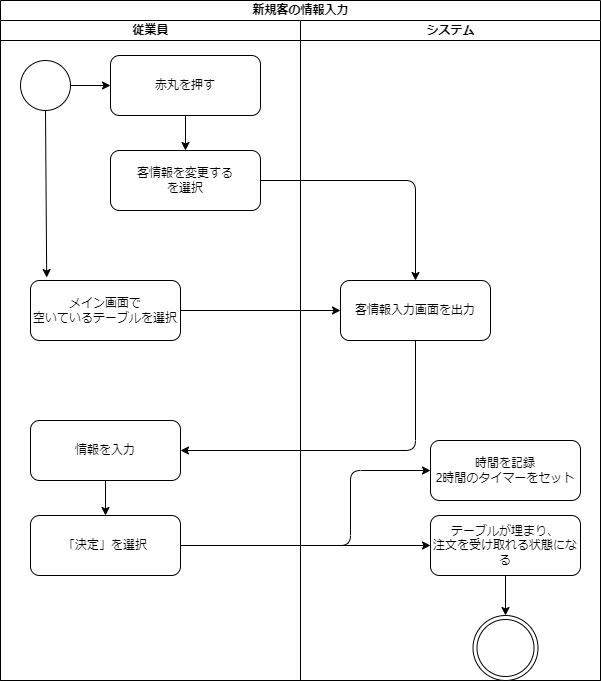

The diagram above was exported from draw.io. Its source (the exported page's mxGraphModel, read from the mxfile embedded in the PNG):
<mxGraphModel dx="1526" dy="549" grid="1" gridSize="10" guides="1" tooltips="1" connect="1" arrows="1" fold="1" page="1" pageScale="1" pageWidth="827" pageHeight="1169" math="0" shadow="0">
  <root>
    <mxCell id="0" />
    <mxCell id="1" parent="0" />
    <mxCell id="3" value="新規客の情報入力" style="swimlane;childLayout=stackLayout;resizeParent=1;resizeParentMax=0;startSize=20;html=1;" parent="1" vertex="1">
      <mxGeometry x="-20" y="80" width="600" height="680" as="geometry" />
    </mxCell>
    <mxCell id="4" value="従業員" style="swimlane;startSize=20;html=1;" parent="3" vertex="1">
      <mxGeometry y="20" width="300" height="660" as="geometry" />
    </mxCell>
    <mxCell id="8" value="" style="ellipse;whiteSpace=wrap;html=1;aspect=fixed;" parent="4" vertex="1">
      <mxGeometry x="20" y="40" width="50" height="50" as="geometry" />
    </mxCell>
    <mxCell id="10" value="メイン画面で&lt;br&gt;空いているテーブルを選択" style="rounded=1;whiteSpace=wrap;html=1;" parent="4" vertex="1">
      <mxGeometry x="30" y="260" width="150" height="60" as="geometry" />
    </mxCell>
    <mxCell id="12" value="" style="endArrow=classic;html=1;exitX=0.5;exitY=1;exitDx=0;exitDy=0;entryX=0.108;entryY=-0.049;entryDx=0;entryDy=0;entryPerimeter=0;" parent="4" source="8" target="10" edge="1">
      <mxGeometry width="50" height="50" relative="1" as="geometry">
        <mxPoint x="260" y="340" as="sourcePoint" />
        <mxPoint x="310" y="290" as="targetPoint" />
      </mxGeometry>
    </mxCell>
    <mxCell id="16" value="情報を入力" style="rounded=1;whiteSpace=wrap;html=1;" parent="4" vertex="1">
      <mxGeometry x="30" y="400" width="150" height="60" as="geometry" />
    </mxCell>
    <mxCell id="18" value="「決定」を選択" style="rounded=1;whiteSpace=wrap;html=1;" parent="4" vertex="1">
      <mxGeometry x="30" y="495" width="150" height="60" as="geometry" />
    </mxCell>
    <mxCell id="19" value="" style="endArrow=classic;html=1;entryX=0.5;entryY=0;entryDx=0;entryDy=0;exitX=0.5;exitY=1;exitDx=0;exitDy=0;" parent="4" source="16" target="18" edge="1">
      <mxGeometry width="50" height="50" relative="1" as="geometry">
        <mxPoint x="260" y="340" as="sourcePoint" />
        <mxPoint x="310" y="290" as="targetPoint" />
      </mxGeometry>
    </mxCell>
    <mxCell id="25" value="赤丸を押す" style="rounded=1;whiteSpace=wrap;html=1;" parent="4" vertex="1">
      <mxGeometry x="110" y="35" width="150" height="60" as="geometry" />
    </mxCell>
    <mxCell id="24" value="" style="endArrow=classic;html=1;exitX=1;exitY=0.5;exitDx=0;exitDy=0;entryX=0;entryY=0.5;entryDx=0;entryDy=0;" parent="4" source="8" target="25" edge="1">
      <mxGeometry width="50" height="50" relative="1" as="geometry">
        <mxPoint x="55" y="80" as="sourcePoint" />
        <mxPoint x="140" y="45" as="targetPoint" />
      </mxGeometry>
    </mxCell>
    <mxCell id="27" value="客情報を変更する&lt;br&gt;を選択" style="rounded=1;whiteSpace=wrap;html=1;" parent="4" vertex="1">
      <mxGeometry x="110" y="130" width="150" height="60" as="geometry" />
    </mxCell>
    <mxCell id="26" value="" style="endArrow=classic;html=1;exitX=0.5;exitY=1;exitDx=0;exitDy=0;entryX=0.5;entryY=0;entryDx=0;entryDy=0;" parent="4" source="25" target="27" edge="1">
      <mxGeometry width="50" height="50" relative="1" as="geometry">
        <mxPoint x="80" y="75" as="sourcePoint" />
        <mxPoint x="350" y="65" as="targetPoint" />
      </mxGeometry>
    </mxCell>
    <mxCell id="5" value="システム" style="swimlane;startSize=20;html=1;" parent="3" vertex="1">
      <mxGeometry x="300" y="20" width="300" height="660" as="geometry" />
    </mxCell>
    <mxCell id="14" value="客情報入力画面を出力" style="rounded=1;whiteSpace=wrap;html=1;" parent="5" vertex="1">
      <mxGeometry x="40" y="260" width="150" height="60" as="geometry" />
    </mxCell>
    <mxCell id="20" value="テーブルが埋まり、&lt;br&gt;注文を受け取れる状態になる" style="rounded=1;whiteSpace=wrap;html=1;" parent="5" vertex="1">
      <mxGeometry x="130" y="495" width="150" height="60" as="geometry" />
    </mxCell>
    <mxCell id="22" value="" style="ellipse;shape=doubleEllipse;whiteSpace=wrap;html=1;aspect=fixed;" parent="5" vertex="1">
      <mxGeometry x="172.5" y="595" width="65" height="65" as="geometry" />
    </mxCell>
    <mxCell id="23" value="" style="endArrow=classic;html=1;exitX=0.5;exitY=1;exitDx=0;exitDy=0;entryX=0.5;entryY=0;entryDx=0;entryDy=0;" parent="5" source="20" target="22" edge="1">
      <mxGeometry width="50" height="50" relative="1" as="geometry">
        <mxPoint x="-40" y="320" as="sourcePoint" />
        <mxPoint x="10" y="270" as="targetPoint" />
      </mxGeometry>
    </mxCell>
    <mxCell id="29" value="時間を記録&lt;br&gt;2時間のタイマーをセット" style="rounded=1;whiteSpace=wrap;html=1;" parent="5" vertex="1">
      <mxGeometry x="130" y="420" width="150" height="60" as="geometry" />
    </mxCell>
    <mxCell id="15" value="" style="endArrow=classic;html=1;exitX=0.5;exitY=1;exitDx=0;exitDy=0;entryX=1;entryY=0.5;entryDx=0;entryDy=0;" parent="3" source="14" target="16" edge="1">
      <mxGeometry width="50" height="50" relative="1" as="geometry">
        <mxPoint x="260" y="350" as="sourcePoint" />
        <mxPoint x="190" y="300" as="targetPoint" />
        <Array as="points">
          <mxPoint x="415" y="450" />
        </Array>
      </mxGeometry>
    </mxCell>
    <mxCell id="21" value="" style="endArrow=classic;html=1;entryX=0;entryY=0.5;entryDx=0;entryDy=0;" parent="3" target="20" edge="1">
      <mxGeometry width="50" height="50" relative="1" as="geometry">
        <mxPoint x="180" y="545" as="sourcePoint" />
        <mxPoint x="310" y="290" as="targetPoint" />
      </mxGeometry>
    </mxCell>
    <mxCell id="13" value="" style="endArrow=classic;html=1;exitX=1;exitY=0.5;exitDx=0;exitDy=0;entryX=0;entryY=0.5;entryDx=0;entryDy=0;" parent="3" source="10" target="14" edge="1">
      <mxGeometry width="50" height="50" relative="1" as="geometry">
        <mxPoint x="270" y="300" as="sourcePoint" />
        <mxPoint x="350" y="140" as="targetPoint" />
      </mxGeometry>
    </mxCell>
    <mxCell id="28" value="" style="endArrow=classic;html=1;exitX=1;exitY=0.5;exitDx=0;exitDy=0;entryX=0.5;entryY=0;entryDx=0;entryDy=0;" parent="3" source="27" target="14" edge="1">
      <mxGeometry width="50" height="50" relative="1" as="geometry">
        <mxPoint x="425" y="350" as="sourcePoint" />
        <mxPoint x="190" y="460" as="targetPoint" />
        <Array as="points">
          <mxPoint x="415" y="180" />
        </Array>
      </mxGeometry>
    </mxCell>
    <mxCell id="30" style="edgeStyle=none;html=1;exitX=1;exitY=0.5;exitDx=0;exitDy=0;entryX=0;entryY=0.5;entryDx=0;entryDy=0;" parent="3" source="18" target="29" edge="1">
      <mxGeometry relative="1" as="geometry">
        <Array as="points">
          <mxPoint x="350" y="545" />
          <mxPoint x="350" y="470" />
        </Array>
      </mxGeometry>
    </mxCell>
  </root>
</mxGraphModel>